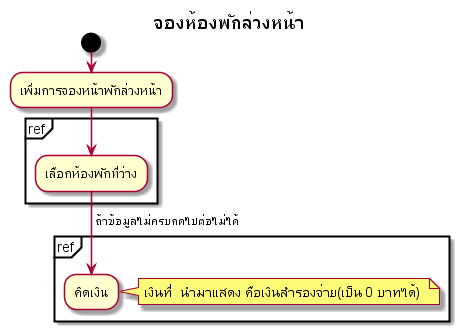

The diagram above was rendered by PlantUML. Its source (embedded in the PNG):
@startuml
title จองห้องพักล่วงหน้า
start
:เพิ่มการจองหน้าพักล่วงหน้า;

partition ref {
	:เลือกห้องพักที่ว่าง;
}
-> ถ้าข้อมูลไม่ครบกดไปต่อไม่ได้;
partition ref {
	:คิดเงิน;
}
note right
เงินที่  นำมาแสดง คือเงินสำรองจ่าย(เป็น 0 บาทได้) 
end note

@enduml